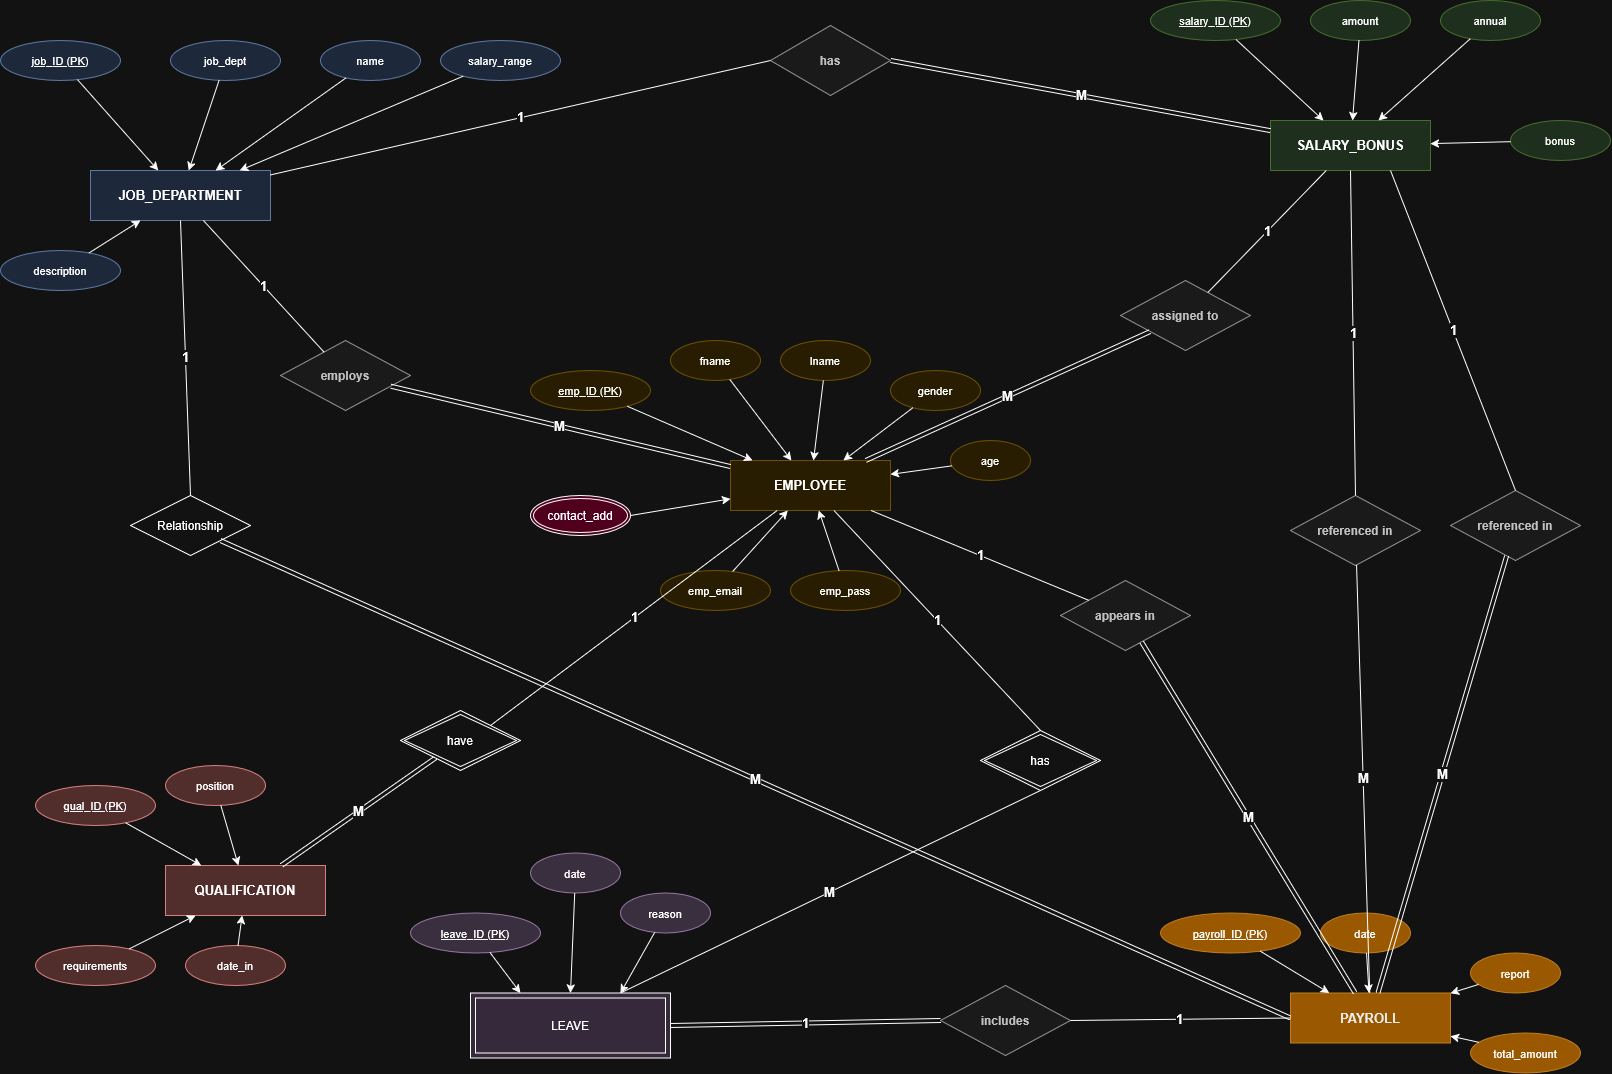

The diagram above was exported from draw.io. Its source (the exported page's mxGraphModel, read from the mxfile embedded in the PNG):
<mxGraphModel dx="3276" dy="1086" grid="1" gridSize="10" guides="1" tooltips="1" connect="1" arrows="1" fold="1" page="1" pageScale="1" pageWidth="1654" pageHeight="1169" math="0" shadow="0">
  <root>
    <mxCell id="0" />
    <mxCell id="1" parent="0" />
    <mxCell id="10" parent="1" style="rounded=0;whiteSpace=wrap;html=1;fillColor=#dae8fc;strokeColor=#6c8ebf;fontStyle=1;fontSize=13;" value="JOB_DEPARTMENT" vertex="1">
      <mxGeometry height="50" width="180" x="-60" y="190" as="geometry" />
    </mxCell>
    <mxCell id="20" parent="1" style="rounded=0;whiteSpace=wrap;html=1;fillColor=#d5e8d4;strokeColor=#82b366;fontStyle=1;fontSize=13;" value="SALARY_BONUS" vertex="1">
      <mxGeometry height="50" width="160" x="1120" y="140" as="geometry" />
    </mxCell>
    <mxCell id="30" parent="1" style="rounded=0;whiteSpace=wrap;html=1;fillColor=#fff2cc;strokeColor=#d6b656;fontStyle=1;fontSize=13;" value="EMPLOYEE" vertex="1">
      <mxGeometry height="50" width="160" x="580" y="480" as="geometry" />
    </mxCell>
    <mxCell id="40" parent="1" style="rounded=0;whiteSpace=wrap;html=1;fillColor=#f8cecc;strokeColor=#b85450;fontStyle=1;fontSize=13;" value="QUALIFICATION" vertex="1">
      <mxGeometry height="50" width="160" x="15" y="885" as="geometry" />
    </mxCell>
    <mxCell id="60" parent="1" style="rounded=0;whiteSpace=wrap;html=1;fillColor=#f0a30a;strokeColor=#BD7000;fontColor=#000000;fontStyle=1;fontSize=13;" value="PAYROLL" vertex="1">
      <mxGeometry height="50" width="160" x="1140" y="1012.5" as="geometry" />
    </mxCell>
    <mxCell id="11" parent="1" style="ellipse;whiteSpace=wrap;html=1;fillColor=#dae8fc;strokeColor=#6c8ebf;fontSize=11;" value="&lt;u&gt;job_ID (PK)&lt;/u&gt;" vertex="1">
      <mxGeometry height="40" width="120" x="-150" y="60" as="geometry" />
    </mxCell>
    <mxCell id="11e" edge="1" parent="1" source="11" style="edgeStyle=none;" target="10">
      <mxGeometry relative="1" as="geometry" />
    </mxCell>
    <mxCell id="12" parent="1" style="ellipse;whiteSpace=wrap;html=1;fillColor=#dae8fc;strokeColor=#6c8ebf;fontSize=11;" value="job_dept" vertex="1">
      <mxGeometry height="40" width="110" x="20" y="60" as="geometry" />
    </mxCell>
    <mxCell id="12e" edge="1" parent="1" source="12" style="edgeStyle=none;" target="10">
      <mxGeometry relative="1" as="geometry" />
    </mxCell>
    <mxCell id="13" parent="1" style="ellipse;whiteSpace=wrap;html=1;fillColor=#dae8fc;strokeColor=#6c8ebf;fontSize=11;" value="name" vertex="1">
      <mxGeometry height="40" width="100" x="170" y="60" as="geometry" />
    </mxCell>
    <mxCell id="13e" edge="1" parent="1" source="13" style="edgeStyle=none;" target="10">
      <mxGeometry relative="1" as="geometry" />
    </mxCell>
    <mxCell id="14" parent="1" style="ellipse;whiteSpace=wrap;html=1;fillColor=#dae8fc;strokeColor=#6c8ebf;fontSize=11;" value="description" vertex="1">
      <mxGeometry height="40" width="120" x="-150" y="270" as="geometry" />
    </mxCell>
    <mxCell id="14e" edge="1" parent="1" source="14" style="edgeStyle=none;" target="10">
      <mxGeometry relative="1" as="geometry" />
    </mxCell>
    <mxCell id="15" parent="1" style="ellipse;whiteSpace=wrap;html=1;fillColor=#dae8fc;strokeColor=#6c8ebf;fontSize=11;" value="salary_range" vertex="1">
      <mxGeometry height="40" width="120" x="290" y="60" as="geometry" />
    </mxCell>
    <mxCell id="15e" edge="1" parent="1" source="15" style="edgeStyle=none;" target="10">
      <mxGeometry relative="1" as="geometry" />
    </mxCell>
    <mxCell id="21" parent="1" style="ellipse;whiteSpace=wrap;html=1;fillColor=#d5e8d4;strokeColor=#82b366;fontSize=11;" value="&lt;u&gt;salary_ID (PK)&lt;/u&gt;" vertex="1">
      <mxGeometry height="40" width="130" x="1000" y="20" as="geometry" />
    </mxCell>
    <mxCell id="21e" edge="1" parent="1" source="21" style="edgeStyle=none;" target="20">
      <mxGeometry relative="1" as="geometry" />
    </mxCell>
    <mxCell id="22" parent="1" style="ellipse;whiteSpace=wrap;html=1;fillColor=#d5e8d4;strokeColor=#82b366;fontSize=11;" value="amount" vertex="1">
      <mxGeometry height="40" width="100" x="1160" y="20" as="geometry" />
    </mxCell>
    <mxCell id="22e" edge="1" parent="1" source="22" style="edgeStyle=none;" target="20">
      <mxGeometry relative="1" as="geometry" />
    </mxCell>
    <mxCell id="23" parent="1" style="ellipse;whiteSpace=wrap;html=1;fillColor=#d5e8d4;strokeColor=#82b366;fontSize=11;" value="annual" vertex="1">
      <mxGeometry height="40" width="100" x="1290" y="20" as="geometry" />
    </mxCell>
    <mxCell id="23e" edge="1" parent="1" source="23" style="edgeStyle=none;" target="20">
      <mxGeometry relative="1" as="geometry" />
    </mxCell>
    <mxCell id="24" parent="1" style="ellipse;whiteSpace=wrap;html=1;fillColor=#d5e8d4;strokeColor=#82b366;fontSize=11;" value="bonus" vertex="1">
      <mxGeometry height="40" width="100" x="1360" y="140" as="geometry" />
    </mxCell>
    <mxCell id="24e" edge="1" parent="1" source="24" style="edgeStyle=none;" target="20">
      <mxGeometry relative="1" as="geometry" />
    </mxCell>
    <mxCell id="31" parent="1" style="ellipse;whiteSpace=wrap;html=1;fillColor=#fff2cc;strokeColor=#d6b656;fontSize=11;" value="&lt;u&gt;emp_ID (PK)&lt;/u&gt;" vertex="1">
      <mxGeometry height="40" width="120" x="380" y="390" as="geometry" />
    </mxCell>
    <mxCell id="31e" edge="1" parent="1" source="31" style="edgeStyle=none;" target="30">
      <mxGeometry relative="1" as="geometry" />
    </mxCell>
    <mxCell id="32" parent="1" style="ellipse;whiteSpace=wrap;html=1;fillColor=#fff2cc;strokeColor=#d6b656;fontSize=11;" value="fname" vertex="1">
      <mxGeometry height="40" width="90" x="520" y="360" as="geometry" />
    </mxCell>
    <mxCell id="32e" edge="1" parent="1" source="32" style="edgeStyle=none;" target="30">
      <mxGeometry relative="1" as="geometry" />
    </mxCell>
    <mxCell id="33" parent="1" style="ellipse;whiteSpace=wrap;html=1;fillColor=#fff2cc;strokeColor=#d6b656;fontSize=11;" value="lname" vertex="1">
      <mxGeometry height="40" width="90" x="630" y="360" as="geometry" />
    </mxCell>
    <mxCell id="33e" edge="1" parent="1" source="33" style="edgeStyle=none;" target="30">
      <mxGeometry relative="1" as="geometry" />
    </mxCell>
    <mxCell id="34" parent="1" style="ellipse;whiteSpace=wrap;html=1;fillColor=#fff2cc;strokeColor=#d6b656;fontSize=11;" value="gender" vertex="1">
      <mxGeometry height="40" width="90" x="740" y="390" as="geometry" />
    </mxCell>
    <mxCell id="34e" edge="1" parent="1" source="34" style="edgeStyle=none;" target="30">
      <mxGeometry relative="1" as="geometry" />
    </mxCell>
    <mxCell id="35" parent="1" style="ellipse;whiteSpace=wrap;html=1;fillColor=#fff2cc;strokeColor=#d6b656;fontSize=11;" value="age" vertex="1">
      <mxGeometry height="40" width="80" x="800" y="460" as="geometry" />
    </mxCell>
    <mxCell id="35e" edge="1" parent="1" source="35" style="edgeStyle=none;" target="30">
      <mxGeometry relative="1" as="geometry" />
    </mxCell>
    <mxCell id="36e" edge="1" parent="1" source="405PxKAouk_jF29wVbWa-94" style="edgeStyle=none;exitX=1;exitY=0.5;exitDx=0;exitDy=0;" target="30">
      <mxGeometry relative="1" as="geometry">
        <mxPoint x="473.039104881163" y="575.5547702982924" as="sourcePoint" />
      </mxGeometry>
    </mxCell>
    <mxCell id="37" parent="1" style="ellipse;whiteSpace=wrap;html=1;fillColor=#fff2cc;strokeColor=#d6b656;fontSize=11;" value="emp_email" vertex="1">
      <mxGeometry height="40" width="110" x="510" y="590" as="geometry" />
    </mxCell>
    <mxCell id="37e" edge="1" parent="1" source="37" style="edgeStyle=none;" target="30">
      <mxGeometry relative="1" as="geometry" />
    </mxCell>
    <mxCell id="38" parent="1" style="ellipse;whiteSpace=wrap;html=1;fillColor=#fff2cc;strokeColor=#d6b656;fontSize=11;" value="emp_pass" vertex="1">
      <mxGeometry height="40" width="110" x="640" y="590" as="geometry" />
    </mxCell>
    <mxCell id="38e" edge="1" parent="1" source="38" style="edgeStyle=none;" target="30">
      <mxGeometry relative="1" as="geometry" />
    </mxCell>
    <mxCell id="41" parent="1" style="ellipse;whiteSpace=wrap;html=1;fillColor=#f8cecc;strokeColor=#b85450;fontSize=11;" value="&lt;u&gt;qual_ID (PK)&lt;/u&gt;" vertex="1">
      <mxGeometry height="40" width="120" x="-115" y="805" as="geometry" />
    </mxCell>
    <mxCell id="41e" edge="1" parent="1" source="41" style="edgeStyle=none;" target="40">
      <mxGeometry relative="1" as="geometry" />
    </mxCell>
    <mxCell id="42" parent="1" style="ellipse;whiteSpace=wrap;html=1;fillColor=#f8cecc;strokeColor=#b85450;fontSize=11;" value="position" vertex="1">
      <mxGeometry height="40" width="100" x="15" y="785" as="geometry" />
    </mxCell>
    <mxCell id="42e" edge="1" parent="1" source="42" style="edgeStyle=none;" target="40">
      <mxGeometry relative="1" as="geometry" />
    </mxCell>
    <mxCell id="43" parent="1" style="ellipse;whiteSpace=wrap;html=1;fillColor=#f8cecc;strokeColor=#b85450;fontSize=11;" value="requirements" vertex="1">
      <mxGeometry height="40" width="120" x="-115" y="965" as="geometry" />
    </mxCell>
    <mxCell id="43e" edge="1" parent="1" source="43" style="edgeStyle=none;" target="40">
      <mxGeometry relative="1" as="geometry" />
    </mxCell>
    <mxCell id="44" parent="1" style="ellipse;whiteSpace=wrap;html=1;fillColor=#f8cecc;strokeColor=#b85450;fontSize=11;" value="date_in" vertex="1">
      <mxGeometry height="40" width="100" x="35" y="965" as="geometry" />
    </mxCell>
    <mxCell id="44e" edge="1" parent="1" source="44" style="edgeStyle=none;" target="40">
      <mxGeometry relative="1" as="geometry" />
    </mxCell>
    <mxCell id="51" parent="1" style="ellipse;whiteSpace=wrap;html=1;fillColor=#e1d5e7;strokeColor=#9673a6;fontSize=11;" value="&lt;u&gt;leave_ID (PK)&lt;/u&gt;" vertex="1">
      <mxGeometry height="40" width="130" x="260" y="932.5" as="geometry" />
    </mxCell>
    <mxCell id="51e" edge="1" parent="1" source="51" style="edgeStyle=none;entryX=0.25;entryY=0;entryDx=0;entryDy=0;" target="405PxKAouk_jF29wVbWa-86">
      <mxGeometry relative="1" as="geometry">
        <mxPoint x="427.3529411764707" y="1012.5" as="targetPoint" />
      </mxGeometry>
    </mxCell>
    <mxCell id="52" parent="1" style="ellipse;whiteSpace=wrap;html=1;fillColor=#e1d5e7;strokeColor=#9673a6;fontSize=11;" value="date" vertex="1">
      <mxGeometry height="40" width="90" x="380" y="872.5" as="geometry" />
    </mxCell>
    <mxCell id="52e" edge="1" parent="1" source="52" style="edgeStyle=none;entryX=0.5;entryY=0;entryDx=0;entryDy=0;" target="405PxKAouk_jF29wVbWa-86">
      <mxGeometry relative="1" as="geometry">
        <mxPoint x="464.04761904761926" y="1012.5" as="targetPoint" />
      </mxGeometry>
    </mxCell>
    <mxCell id="53" parent="1" style="ellipse;whiteSpace=wrap;html=1;fillColor=#e1d5e7;strokeColor=#9673a6;fontSize=11;" value="reason" vertex="1">
      <mxGeometry height="40" width="90" x="470" y="912.5" as="geometry" />
    </mxCell>
    <mxCell id="53e" edge="1" parent="1" source="53" style="edgeStyle=none;entryX=0.75;entryY=0;entryDx=0;entryDy=0;" target="405PxKAouk_jF29wVbWa-86">
      <mxGeometry relative="1" as="geometry">
        <mxPoint x="495" y="1012.5" as="targetPoint" />
      </mxGeometry>
    </mxCell>
    <mxCell id="61" parent="1" style="ellipse;whiteSpace=wrap;html=1;fillColor=#f0a30a;strokeColor=#BD7000;fontSize=11;" value="&lt;u&gt;payroll_ID (PK)&lt;/u&gt;" vertex="1">
      <mxGeometry height="40" width="140" x="1010" y="932.5" as="geometry" />
    </mxCell>
    <mxCell id="61e" edge="1" parent="1" source="61" style="edgeStyle=none;" target="60">
      <mxGeometry relative="1" as="geometry" />
    </mxCell>
    <mxCell id="62" parent="1" style="ellipse;whiteSpace=wrap;html=1;fillColor=#f0a30a;strokeColor=#BD7000;fontSize=11;" value="date" vertex="1">
      <mxGeometry height="40" width="90" x="1170" y="932.5" as="geometry" />
    </mxCell>
    <mxCell id="62e" edge="1" parent="1" source="62" style="edgeStyle=none;" target="60">
      <mxGeometry relative="1" as="geometry" />
    </mxCell>
    <mxCell id="63" parent="1" style="ellipse;whiteSpace=wrap;html=1;fillColor=#f0a30a;strokeColor=#BD7000;fontSize=11;" value="report" vertex="1">
      <mxGeometry height="40" width="90" x="1320" y="972.5" as="geometry" />
    </mxCell>
    <mxCell id="63e" edge="1" parent="1" source="63" style="edgeStyle=none;" target="60">
      <mxGeometry relative="1" as="geometry" />
    </mxCell>
    <mxCell id="64" parent="1" style="ellipse;whiteSpace=wrap;html=1;fillColor=#f0a30a;strokeColor=#BD7000;fontSize=11;" value="total_amount" vertex="1">
      <mxGeometry height="40" width="110" x="1320" y="1052.5" as="geometry" />
    </mxCell>
    <mxCell id="64e" edge="1" parent="1" source="64" style="edgeStyle=none;" target="60">
      <mxGeometry relative="1" as="geometry" />
    </mxCell>
    <mxCell id="r1" parent="1" style="rhombus;whiteSpace=wrap;html=1;fillColor=#f5f5f5;strokeColor=#666666;fontColor=#333333;fontSize=12;fontStyle=1;" value="has" vertex="1">
      <mxGeometry height="70" width="120" x="620" y="45" as="geometry" />
    </mxCell>
    <mxCell id="r1e1" edge="1" parent="1" source="10" style="edgeStyle=none;endArrow=none;html=1;fontSize=13;fontStyle=1;entryX=0;entryY=0.5;entryDx=0;entryDy=0;" target="r1" value="1">
      <mxGeometry relative="1" as="geometry">
        <mxPoint x="410.6169665809771" y="203.35989717223651" as="targetPoint" />
      </mxGeometry>
    </mxCell>
    <mxCell id="r1e2" edge="1" parent="1" source="r1" style="edgeStyle=none;endArrow=none;html=1;fontSize=13;fontStyle=1;exitX=1;exitY=0.5;exitDx=0;exitDy=0;shape=link;" target="20" value="M">
      <mxGeometry relative="1" as="geometry">
        <mxPoint x="1129.9990889370931" y="173.45553145336225" as="sourcePoint" />
      </mxGeometry>
    </mxCell>
    <mxCell id="r2" parent="1" style="rhombus;whiteSpace=wrap;html=1;fillColor=#f5f5f5;strokeColor=#666666;fontColor=#333333;fontSize=12;fontStyle=1;" value="employs" vertex="1">
      <mxGeometry height="70" width="130" x="130" y="360" as="geometry" />
    </mxCell>
    <mxCell id="r2e1" edge="1" parent="1" source="10" style="edgeStyle=none;endArrow=none;html=1;fontSize=13;fontStyle=1;" target="r2" value="1">
      <mxGeometry relative="1" as="geometry" />
    </mxCell>
    <mxCell id="r2e2" edge="1" parent="1" source="r2" style="edgeStyle=none;endArrow=none;html=1;fontSize=13;fontStyle=1;shape=link;" target="30" value="M">
      <mxGeometry relative="1" as="geometry" />
    </mxCell>
    <mxCell id="r3" parent="1" style="rhombus;whiteSpace=wrap;html=1;fillColor=#f5f5f5;strokeColor=#666666;fontColor=#333333;fontSize=12;fontStyle=1;" value="assigned to" vertex="1">
      <mxGeometry height="70" width="130" x="970" y="300" as="geometry" />
    </mxCell>
    <mxCell id="r3e1" edge="1" parent="1" source="20" style="edgeStyle=none;endArrow=none;html=1;fontSize=13;fontStyle=1;" target="r3" value="1">
      <mxGeometry relative="1" as="geometry" />
    </mxCell>
    <mxCell id="r3e2" edge="1" parent="1" source="r3" style="edgeStyle=none;endArrow=none;html=1;fontSize=13;fontStyle=1;shape=link;" target="30" value="M">
      <mxGeometry relative="1" as="geometry" />
    </mxCell>
    <mxCell id="r4e1" edge="1" parent="1" source="30" style="edgeStyle=none;endArrow=none;html=1;fontSize=13;fontStyle=1;entryX=1;entryY=0;entryDx=0;entryDy=0;" target="405PxKAouk_jF29wVbWa-89" value="1">
      <mxGeometry relative="1" as="geometry">
        <mxPoint x="336.97247706422013" y="735.7339449541287" as="targetPoint" />
      </mxGeometry>
    </mxCell>
    <mxCell id="r4e2" edge="1" parent="1" source="405PxKAouk_jF29wVbWa-89" style="edgeStyle=none;endArrow=none;html=1;fontSize=13;fontStyle=1;shape=link;" target="40" value="M">
      <mxGeometry relative="1" as="geometry">
        <mxPoint x="284.69879518072275" y="775.2409638554218" as="sourcePoint" />
      </mxGeometry>
    </mxCell>
    <mxCell id="r5e1" edge="1" parent="1" source="30" style="edgeStyle=none;endArrow=none;html=1;fontSize=13;fontStyle=1;entryX=0.5;entryY=0;entryDx=0;entryDy=0;" target="405PxKAouk_jF29wVbWa-87" value="1">
      <mxGeometry relative="1" as="geometry">
        <mxPoint x="863.7823834196893" y="731.4248704663214" as="targetPoint" />
      </mxGeometry>
    </mxCell>
    <mxCell id="r5e2" edge="1" parent="1" source="405PxKAouk_jF29wVbWa-87" style="edgeStyle=none;endArrow=none;html=1;fontSize=13;fontStyle=1;entryX=0.75;entryY=0;entryDx=0;entryDy=0;exitX=0.5;exitY=1;exitDx=0;exitDy=0;" target="405PxKAouk_jF29wVbWa-86" value="M">
      <mxGeometry relative="1" as="geometry">
        <mxPoint x="856.1729452054797" y="774.4777397260273" as="sourcePoint" />
        <mxPoint x="552.0175438596493" y="1015" as="targetPoint" />
      </mxGeometry>
    </mxCell>
    <mxCell id="r6" parent="1" style="rhombus;whiteSpace=wrap;html=1;fillColor=#f5f5f5;strokeColor=#666666;fontColor=#333333;fontSize=12;fontStyle=1;" value="appears in" vertex="1">
      <mxGeometry height="70" width="130" x="910" y="600" as="geometry" />
    </mxCell>
    <mxCell id="r6e1" edge="1" parent="1" source="30" style="edgeStyle=none;endArrow=none;html=1;fontSize=13;fontStyle=1;" target="r6" value="1">
      <mxGeometry relative="1" as="geometry" />
    </mxCell>
    <mxCell id="r6e2" edge="1" parent="1" source="r6" style="edgeStyle=none;endArrow=none;html=1;fontSize=13;fontStyle=1;shape=link;" target="60" value="M">
      <mxGeometry relative="1" as="geometry" />
    </mxCell>
    <mxCell id="r7" parent="1" style="rhombus;whiteSpace=wrap;html=1;fillColor=#f5f5f5;strokeColor=#666666;fontColor=#333333;fontSize=12;fontStyle=1;" value="referenced in" vertex="1">
      <mxGeometry height="70" width="130" x="1140" y="515" as="geometry" />
    </mxCell>
    <mxCell id="r7e2" edge="1" parent="1" source="r7" style="edgeStyle=none;endArrow=none;html=1;fontSize=13;fontStyle=1;" target="60" value="M">
      <mxGeometry relative="1" as="geometry" />
    </mxCell>
    <mxCell id="r8" parent="1" style="rhombus;whiteSpace=wrap;html=1;fillColor=#f5f5f5;strokeColor=#666666;fontColor=#333333;fontSize=12;fontStyle=1;" value="referenced in" vertex="1">
      <mxGeometry height="70" width="130" x="1300" y="510" as="geometry" />
    </mxCell>
    <mxCell id="r8e2" edge="1" parent="1" source="r8" style="edgeStyle=none;endArrow=none;html=1;fontSize=13;fontStyle=1;shape=link;" target="60" value="M">
      <mxGeometry relative="1" as="geometry" />
    </mxCell>
    <mxCell id="r9" parent="1" style="rhombus;whiteSpace=wrap;html=1;fillColor=#f5f5f5;strokeColor=#666666;fontColor=#333333;fontSize=12;fontStyle=1;" value="includes" vertex="1">
      <mxGeometry height="70" width="130" x="790" y="1005" as="geometry" />
    </mxCell>
    <mxCell id="405PxKAouk_jF29wVbWa-75" parent="1" style="shape=rhombus;perimeter=rhombusPerimeter;whiteSpace=wrap;html=1;align=center;" value="Relationship" vertex="1">
      <mxGeometry height="60" width="120" x="-20" y="515" as="geometry" />
    </mxCell>
    <mxCell id="405PxKAouk_jF29wVbWa-81" edge="1" parent="1" source="10" style="edgeStyle=none;endArrow=none;html=1;fontSize=13;fontStyle=1;entryX=0.5;entryY=0;entryDx=0;entryDy=0;exitX=0.5;exitY=1;exitDx=0;exitDy=0;" target="405PxKAouk_jF29wVbWa-75" value="1">
      <mxGeometry relative="1" as="geometry">
        <mxPoint x="530" y="334" as="sourcePoint" />
        <mxPoint x="1135" y="230" as="targetPoint" />
      </mxGeometry>
    </mxCell>
    <mxCell id="405PxKAouk_jF29wVbWa-82" edge="1" parent="1" source="405PxKAouk_jF29wVbWa-75" style="edgeStyle=none;endArrow=none;html=1;fontSize=13;fontStyle=1;exitX=1;exitY=1;exitDx=0;exitDy=0;shape=link;entryX=0;entryY=0.5;entryDx=0;entryDy=0;" target="60" value="M">
      <mxGeometry relative="1" as="geometry">
        <Array as="points" />
        <mxPoint x="640" y="200" as="sourcePoint" />
        <mxPoint x="1030" y="920" as="targetPoint" />
      </mxGeometry>
    </mxCell>
    <mxCell id="405PxKAouk_jF29wVbWa-86" parent="1" style="shape=ext;margin=3;double=1;whiteSpace=wrap;html=1;align=center;fillColor=light-dark(#000000,#36293C);" value="LEAVE" vertex="1">
      <mxGeometry height="65" width="200" x="320" y="1012.5" as="geometry" />
    </mxCell>
    <mxCell id="405PxKAouk_jF29wVbWa-87" parent="1" style="shape=rhombus;double=1;perimeter=rhombusPerimeter;whiteSpace=wrap;html=1;align=center;" value="has" vertex="1">
      <mxGeometry height="60" width="120" x="830" y="750" as="geometry" />
    </mxCell>
    <mxCell id="405PxKAouk_jF29wVbWa-90" edge="1" parent="1" style="edgeStyle=none;endArrow=none;html=1;fontSize=13;fontStyle=1;" target="405PxKAouk_jF29wVbWa-89" value="">
      <mxGeometry relative="1" as="geometry">
        <mxPoint x="284.69879518072275" y="775.2409638554218" as="sourcePoint" />
        <mxPoint x="141" y="890" as="targetPoint" />
      </mxGeometry>
    </mxCell>
    <mxCell id="405PxKAouk_jF29wVbWa-89" parent="1" style="shape=rhombus;double=1;perimeter=rhombusPerimeter;whiteSpace=wrap;html=1;align=center;" value="have" vertex="1">
      <mxGeometry height="60" width="120" x="250" y="730" as="geometry" />
    </mxCell>
    <mxCell id="405PxKAouk_jF29wVbWa-91" edge="1" parent="1" source="20" style="edgeStyle=none;endArrow=none;html=1;fontSize=13;fontStyle=1;entryX=0.5;entryY=0;entryDx=0;entryDy=0;exitX=0.75;exitY=1;exitDx=0;exitDy=0;" target="r8" value="1">
      <mxGeometry relative="1" as="geometry">
        <mxPoint x="1452.22" y="310" as="sourcePoint" />
        <mxPoint x="1319.9999999999998" y="550" as="targetPoint" />
      </mxGeometry>
    </mxCell>
    <mxCell id="405PxKAouk_jF29wVbWa-92" edge="1" parent="1" source="r9" style="edgeStyle=none;endArrow=none;html=1;fontSize=13;fontStyle=1;entryX=1;entryY=0.5;entryDx=0;entryDy=0;exitX=0;exitY=0.5;exitDx=0;exitDy=0;shape=link;" target="405PxKAouk_jF29wVbWa-86" value="1">
      <mxGeometry relative="1" as="geometry">
        <mxPoint x="888" y="1060" as="sourcePoint" />
        <mxPoint x="670" y="1177" as="targetPoint" />
      </mxGeometry>
    </mxCell>
    <mxCell id="405PxKAouk_jF29wVbWa-93" edge="1" parent="1" source="60" style="edgeStyle=none;endArrow=none;html=1;fontSize=13;fontStyle=1;entryX=1;entryY=0.5;entryDx=0;entryDy=0;exitX=0;exitY=0.5;exitDx=0;exitDy=0;" target="r9" value="1">
      <mxGeometry relative="1" as="geometry">
        <mxPoint x="1148" y="931.5" as="sourcePoint" />
        <mxPoint x="930" y="1048.5" as="targetPoint" />
      </mxGeometry>
    </mxCell>
    <mxCell id="405PxKAouk_jF29wVbWa-94" parent="1" style="ellipse;shape=doubleEllipse;margin=3;whiteSpace=wrap;html=1;align=center;fillColor=light-dark(#000000,#50001C);" value="contact_add" vertex="1">
      <mxGeometry height="40" width="100" x="380" y="515" as="geometry" />
    </mxCell>
    <mxCell id="405PxKAouk_jF29wVbWa-96" edge="1" parent="1" source="20" style="edgeStyle=none;endArrow=none;html=1;fontSize=13;fontStyle=1;entryX=0.5;entryY=0;entryDx=0;entryDy=0;exitX=0.5;exitY=1;exitDx=0;exitDy=0;" target="r7" value="1">
      <mxGeometry relative="1" as="geometry">
        <mxPoint x="1316" y="230" as="sourcePoint" />
        <mxPoint x="1310" y="550" as="targetPoint" />
      </mxGeometry>
    </mxCell>
  </root>
</mxGraphModel>